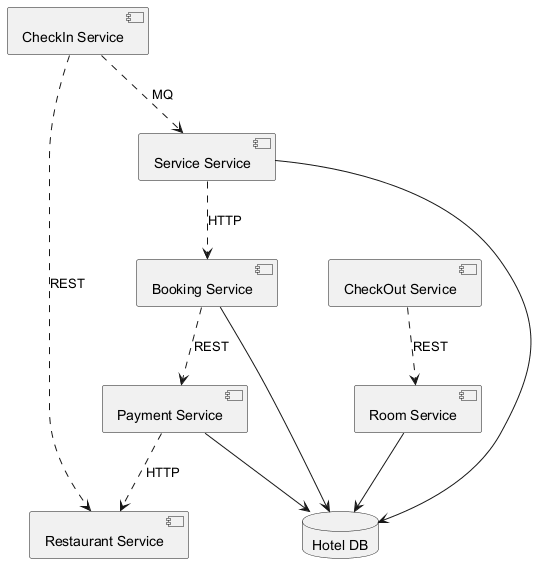

The diagram above was rendered by PlantUML. Its source (embedded in the PNG):
@startuml
skinparam backgroundColor #FFFFFF
skinparam classBackgroundColor #F1F8E9
skinparam classBorderColor #33691E
component "Service Service" as C_ServiceService
component "Restaurant Service" as C_RestaurantService
component "Booking Service" as C_BookingService
component "Room Service" as C_RoomService
component "CheckIn Service" as C_CheckInService
component "Payment Service" as C_PaymentService
component "CheckOut Service" as C_CheckOutService
database "Hotel DB" as DB_hotel
C_ServiceService --> DB_hotel
C_BookingService --> DB_hotel
C_RoomService --> DB_hotel
C_PaymentService --> DB_hotel
C_BookingService ..> C_PaymentService : REST
C_CheckInService ..> C_RestaurantService : REST
C_CheckInService ..> C_ServiceService : MQ
C_PaymentService ..> C_RestaurantService : HTTP
C_CheckOutService ..> C_RoomService : REST
C_ServiceService ..> C_BookingService : HTTP
@enduml